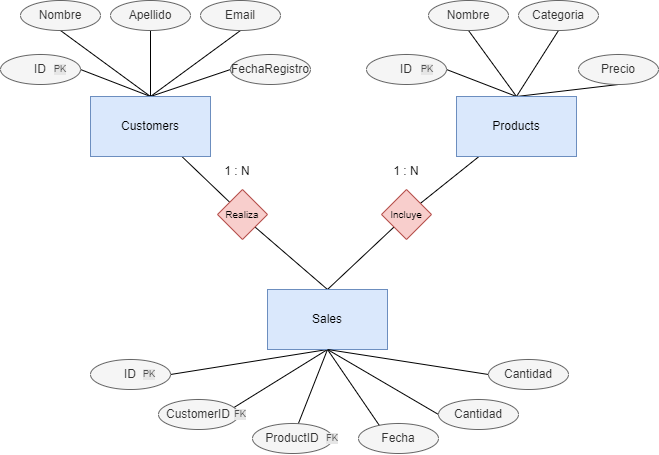

The diagram above was exported from draw.io. Its source (the exported page's mxGraphModel, read from the mxfile embedded in the PNG):
<mxGraphModel dx="1050" dy="522" grid="1" gridSize="10" guides="1" tooltips="1" connect="1" arrows="1" fold="1" page="1" pageScale="1" pageWidth="827" pageHeight="600" math="0" shadow="0">
  <root>
    <mxCell id="0" />
    <mxCell id="1" parent="0" />
    <mxCell id="KoivlP7_lZetMorfPLyE-1" style="rounded=0;orthogonalLoop=1;jettySize=auto;html=1;exitX=0.5;exitY=0;exitDx=0;exitDy=0;entryX=0.5;entryY=1;entryDx=0;entryDy=0;endArrow=none;endFill=0;" parent="1" source="KoivlP7_lZetMorfPLyE-7" target="KoivlP7_lZetMorfPLyE-8" edge="1">
      <mxGeometry relative="1" as="geometry" />
    </mxCell>
    <mxCell id="KoivlP7_lZetMorfPLyE-2" style="rounded=0;orthogonalLoop=1;jettySize=auto;html=1;exitX=0.5;exitY=0;exitDx=0;exitDy=0;entryX=0.5;entryY=1;entryDx=0;entryDy=0;endArrow=none;endFill=0;" parent="1" source="KoivlP7_lZetMorfPLyE-7" target="KoivlP7_lZetMorfPLyE-9" edge="1">
      <mxGeometry relative="1" as="geometry" />
    </mxCell>
    <mxCell id="KoivlP7_lZetMorfPLyE-3" style="rounded=0;orthogonalLoop=1;jettySize=auto;html=1;exitX=0.5;exitY=0;exitDx=0;exitDy=0;entryX=0.5;entryY=1;entryDx=0;entryDy=0;endArrow=none;endFill=0;" parent="1" source="KoivlP7_lZetMorfPLyE-7" target="KoivlP7_lZetMorfPLyE-10" edge="1">
      <mxGeometry relative="1" as="geometry" />
    </mxCell>
    <mxCell id="KoivlP7_lZetMorfPLyE-4" style="rounded=0;orthogonalLoop=1;jettySize=auto;html=1;exitX=0.5;exitY=0;exitDx=0;exitDy=0;entryX=0;entryY=0.5;entryDx=0;entryDy=0;endArrow=none;endFill=0;" parent="1" source="KoivlP7_lZetMorfPLyE-7" target="KoivlP7_lZetMorfPLyE-12" edge="1">
      <mxGeometry relative="1" as="geometry" />
    </mxCell>
    <mxCell id="KoivlP7_lZetMorfPLyE-5" style="rounded=0;orthogonalLoop=1;jettySize=auto;html=1;exitX=0.5;exitY=0;exitDx=0;exitDy=0;entryX=1;entryY=0.5;entryDx=0;entryDy=0;endArrow=none;endFill=0;" parent="1" source="KoivlP7_lZetMorfPLyE-7" target="KoivlP7_lZetMorfPLyE-11" edge="1">
      <mxGeometry relative="1" as="geometry" />
    </mxCell>
    <mxCell id="KoivlP7_lZetMorfPLyE-6" value="" style="rounded=0;orthogonalLoop=1;jettySize=auto;html=1;endArrow=none;endFill=0;" parent="1" source="KoivlP7_lZetMorfPLyE-7" target="KoivlP7_lZetMorfPLyE-13" edge="1">
      <mxGeometry relative="1" as="geometry" />
    </mxCell>
    <mxCell id="KoivlP7_lZetMorfPLyE-7" value="Customers" style="rounded=0;whiteSpace=wrap;html=1;fillColor=#dae8fc;strokeColor=#6c8ebf;" parent="1" vertex="1">
      <mxGeometry x="172" y="171" width="120" height="60" as="geometry" />
    </mxCell>
    <mxCell id="KoivlP7_lZetMorfPLyE-8" value="Nombre" style="ellipse;whiteSpace=wrap;html=1;fillColor=#f5f5f5;fontColor=#333333;strokeColor=#666666;" parent="1" vertex="1">
      <mxGeometry x="102" y="75" width="80" height="30" as="geometry" />
    </mxCell>
    <mxCell id="KoivlP7_lZetMorfPLyE-9" value="Apellido" style="ellipse;whiteSpace=wrap;html=1;fillColor=#f5f5f5;fontColor=#333333;strokeColor=#666666;" parent="1" vertex="1">
      <mxGeometry x="192" y="75" width="80" height="30" as="geometry" />
    </mxCell>
    <mxCell id="KoivlP7_lZetMorfPLyE-10" value="Email" style="ellipse;whiteSpace=wrap;html=1;fillColor=#f5f5f5;fontColor=#333333;strokeColor=#666666;" parent="1" vertex="1">
      <mxGeometry x="282" y="75" width="80" height="30" as="geometry" />
    </mxCell>
    <mxCell id="KoivlP7_lZetMorfPLyE-11" value="ID" style="ellipse;whiteSpace=wrap;html=1;fillColor=#f5f5f5;fontColor=#333333;strokeColor=#666666;" parent="1" vertex="1">
      <mxGeometry x="82" y="129" width="80" height="30" as="geometry" />
    </mxCell>
    <mxCell id="KoivlP7_lZetMorfPLyE-12" value="FechaRegistro" style="ellipse;whiteSpace=wrap;html=1;fillColor=#f5f5f5;fontColor=#333333;strokeColor=#666666;" parent="1" vertex="1">
      <mxGeometry x="312" y="129" width="80" height="30" as="geometry" />
    </mxCell>
    <mxCell id="KoivlP7_lZetMorfPLyE-42" style="rounded=0;orthogonalLoop=1;jettySize=auto;html=1;exitX=1;exitY=1;exitDx=0;exitDy=0;entryX=0.5;entryY=0;entryDx=0;entryDy=0;endArrow=none;endFill=0;" parent="1" source="KoivlP7_lZetMorfPLyE-13" target="KoivlP7_lZetMorfPLyE-33" edge="1">
      <mxGeometry relative="1" as="geometry" />
    </mxCell>
    <mxCell id="KoivlP7_lZetMorfPLyE-13" value="Realiza" style="rhombus;whiteSpace=wrap;html=1;fillColor=#f8cecc;strokeColor=#b85450;fontSize=10;" parent="1" vertex="1">
      <mxGeometry x="299" y="264" width="50" height="50" as="geometry" />
    </mxCell>
    <mxCell id="KoivlP7_lZetMorfPLyE-14" style="rounded=0;orthogonalLoop=1;jettySize=auto;html=1;exitX=0.5;exitY=0;exitDx=0;exitDy=0;entryX=0.5;entryY=1;entryDx=0;entryDy=0;endArrow=none;endFill=0;" parent="1" source="KoivlP7_lZetMorfPLyE-20" target="KoivlP7_lZetMorfPLyE-21" edge="1">
      <mxGeometry relative="1" as="geometry" />
    </mxCell>
    <mxCell id="KoivlP7_lZetMorfPLyE-15" style="rounded=0;orthogonalLoop=1;jettySize=auto;html=1;exitX=0.5;exitY=0;exitDx=0;exitDy=0;entryX=0.5;entryY=1;entryDx=0;entryDy=0;endArrow=none;endFill=0;" parent="1" source="KoivlP7_lZetMorfPLyE-20" target="KoivlP7_lZetMorfPLyE-22" edge="1">
      <mxGeometry relative="1" as="geometry" />
    </mxCell>
    <mxCell id="KoivlP7_lZetMorfPLyE-16" style="rounded=0;orthogonalLoop=1;jettySize=auto;html=1;exitX=0.5;exitY=0;exitDx=0;exitDy=0;entryX=0.5;entryY=1;entryDx=0;entryDy=0;endArrow=none;endFill=0;" parent="1" source="KoivlP7_lZetMorfPLyE-20" target="KoivlP7_lZetMorfPLyE-23" edge="1">
      <mxGeometry relative="1" as="geometry" />
    </mxCell>
    <mxCell id="KoivlP7_lZetMorfPLyE-18" style="rounded=0;orthogonalLoop=1;jettySize=auto;html=1;exitX=0.5;exitY=0;exitDx=0;exitDy=0;entryX=1;entryY=0.5;entryDx=0;entryDy=0;endArrow=none;endFill=0;" parent="1" source="KoivlP7_lZetMorfPLyE-20" target="KoivlP7_lZetMorfPLyE-24" edge="1">
      <mxGeometry relative="1" as="geometry" />
    </mxCell>
    <mxCell id="KoivlP7_lZetMorfPLyE-19" value="" style="rounded=0;orthogonalLoop=1;jettySize=auto;html=1;endArrow=none;endFill=0;" parent="1" source="KoivlP7_lZetMorfPLyE-20" target="KoivlP7_lZetMorfPLyE-26" edge="1">
      <mxGeometry relative="1" as="geometry" />
    </mxCell>
    <mxCell id="KoivlP7_lZetMorfPLyE-20" value="Products" style="rounded=0;whiteSpace=wrap;html=1;fillColor=#dae8fc;strokeColor=#6c8ebf;" parent="1" vertex="1">
      <mxGeometry x="538" y="171" width="120" height="60" as="geometry" />
    </mxCell>
    <mxCell id="KoivlP7_lZetMorfPLyE-21" value="Nombre" style="ellipse;whiteSpace=wrap;html=1;fillColor=#f5f5f5;fontColor=#333333;strokeColor=#666666;" parent="1" vertex="1">
      <mxGeometry x="510" y="75" width="80" height="30" as="geometry" />
    </mxCell>
    <mxCell id="KoivlP7_lZetMorfPLyE-22" value="Categoria" style="ellipse;whiteSpace=wrap;html=1;fillColor=#f5f5f5;fontColor=#333333;strokeColor=#666666;" parent="1" vertex="1">
      <mxGeometry x="600" y="75" width="80" height="30" as="geometry" />
    </mxCell>
    <mxCell id="KoivlP7_lZetMorfPLyE-23" value="Precio" style="ellipse;whiteSpace=wrap;html=1;fillColor=#f5f5f5;fontColor=#333333;strokeColor=#666666;" parent="1" vertex="1">
      <mxGeometry x="660" y="129" width="80" height="30" as="geometry" />
    </mxCell>
    <mxCell id="KoivlP7_lZetMorfPLyE-24" value="ID" style="ellipse;whiteSpace=wrap;html=1;fillColor=#f5f5f5;fontColor=#333333;strokeColor=#666666;" parent="1" vertex="1">
      <mxGeometry x="448" y="129" width="80" height="30" as="geometry" />
    </mxCell>
    <mxCell id="KoivlP7_lZetMorfPLyE-44" style="rounded=0;orthogonalLoop=1;jettySize=auto;html=1;exitX=0;exitY=1;exitDx=0;exitDy=0;endArrow=none;endFill=0;entryX=0.5;entryY=0;entryDx=0;entryDy=0;" parent="1" source="KoivlP7_lZetMorfPLyE-26" target="KoivlP7_lZetMorfPLyE-33" edge="1">
      <mxGeometry relative="1" as="geometry" />
    </mxCell>
    <mxCell id="KoivlP7_lZetMorfPLyE-26" value="Incluye" style="rhombus;whiteSpace=wrap;html=1;fillColor=#f8cecc;strokeColor=#b85450;fontSize=10;" parent="1" vertex="1">
      <mxGeometry x="463" y="264" width="50" height="50" as="geometry" />
    </mxCell>
    <mxCell id="KoivlP7_lZetMorfPLyE-27" style="rounded=0;orthogonalLoop=1;jettySize=auto;html=1;exitX=0.5;exitY=1;exitDx=0;exitDy=0;entryX=0.5;entryY=1;entryDx=0;entryDy=0;endArrow=none;endFill=0;" parent="1" source="KoivlP7_lZetMorfPLyE-33" target="KoivlP7_lZetMorfPLyE-34" edge="1">
      <mxGeometry relative="1" as="geometry">
        <mxPoint x="409" y="594" as="sourcePoint" />
      </mxGeometry>
    </mxCell>
    <mxCell id="KoivlP7_lZetMorfPLyE-28" style="rounded=0;orthogonalLoop=1;jettySize=auto;html=1;endArrow=none;endFill=0;exitX=0.5;exitY=1;exitDx=0;exitDy=0;" parent="1" source="KoivlP7_lZetMorfPLyE-33" target="KoivlP7_lZetMorfPLyE-35" edge="1">
      <mxGeometry relative="1" as="geometry">
        <mxPoint x="409" y="594" as="sourcePoint" />
      </mxGeometry>
    </mxCell>
    <mxCell id="KoivlP7_lZetMorfPLyE-29" style="rounded=0;orthogonalLoop=1;jettySize=auto;html=1;exitX=0.5;exitY=1;exitDx=0;exitDy=0;entryX=0.5;entryY=1;entryDx=0;entryDy=0;endArrow=none;endFill=0;" parent="1" source="KoivlP7_lZetMorfPLyE-33" target="KoivlP7_lZetMorfPLyE-36" edge="1">
      <mxGeometry relative="1" as="geometry">
        <mxPoint x="409" y="594" as="sourcePoint" />
      </mxGeometry>
    </mxCell>
    <mxCell id="KoivlP7_lZetMorfPLyE-30" style="rounded=0;orthogonalLoop=1;jettySize=auto;html=1;exitX=0.5;exitY=1;exitDx=0;exitDy=0;entryX=0;entryY=0.5;entryDx=0;entryDy=0;endArrow=none;endFill=0;" parent="1" source="KoivlP7_lZetMorfPLyE-33" target="KoivlP7_lZetMorfPLyE-38" edge="1">
      <mxGeometry relative="1" as="geometry">
        <mxPoint x="409" y="594" as="sourcePoint" />
      </mxGeometry>
    </mxCell>
    <mxCell id="KoivlP7_lZetMorfPLyE-31" style="rounded=0;orthogonalLoop=1;jettySize=auto;html=1;exitX=0.5;exitY=1;exitDx=0;exitDy=0;entryX=1;entryY=0.5;entryDx=0;entryDy=0;endArrow=none;endFill=0;" parent="1" source="KoivlP7_lZetMorfPLyE-33" target="KoivlP7_lZetMorfPLyE-37" edge="1">
      <mxGeometry relative="1" as="geometry">
        <mxPoint x="409" y="594" as="sourcePoint" />
      </mxGeometry>
    </mxCell>
    <mxCell id="KoivlP7_lZetMorfPLyE-33" value="Sales" style="rounded=0;whiteSpace=wrap;html=1;fillColor=#dae8fc;strokeColor=#6c8ebf;" parent="1" vertex="1">
      <mxGeometry x="349" y="364" width="120" height="60" as="geometry" />
    </mxCell>
    <mxCell id="KoivlP7_lZetMorfPLyE-34" value="CustomerID" style="ellipse;whiteSpace=wrap;html=1;fillColor=#f5f5f5;fontColor=#333333;strokeColor=#666666;" parent="1" vertex="1">
      <mxGeometry x="240" y="474" width="80" height="30" as="geometry" />
    </mxCell>
    <mxCell id="KoivlP7_lZetMorfPLyE-35" value="ProductID" style="ellipse;whiteSpace=wrap;html=1;fillColor=#f5f5f5;fontColor=#333333;strokeColor=#666666;" parent="1" vertex="1">
      <mxGeometry x="334" y="498" width="80" height="30" as="geometry" />
    </mxCell>
    <mxCell id="KoivlP7_lZetMorfPLyE-36" value="Fecha" style="ellipse;whiteSpace=wrap;html=1;fillColor=#f5f5f5;fontColor=#333333;strokeColor=#666666;" parent="1" vertex="1">
      <mxGeometry x="440" y="498" width="80" height="30" as="geometry" />
    </mxCell>
    <mxCell id="KoivlP7_lZetMorfPLyE-37" value="ID" style="ellipse;whiteSpace=wrap;html=1;fillColor=#f5f5f5;fontColor=#333333;strokeColor=#666666;" parent="1" vertex="1">
      <mxGeometry x="172" y="434" width="80" height="30" as="geometry" />
    </mxCell>
    <mxCell id="KoivlP7_lZetMorfPLyE-38" value="Cantidad" style="ellipse;whiteSpace=wrap;html=1;fillColor=#f5f5f5;fontColor=#333333;strokeColor=#666666;" parent="1" vertex="1">
      <mxGeometry x="520" y="474" width="80" height="30" as="geometry" />
    </mxCell>
    <mxCell id="KoivlP7_lZetMorfPLyE-51" style="rounded=0;orthogonalLoop=1;jettySize=auto;html=1;exitX=0;exitY=0.5;exitDx=0;exitDy=0;entryX=0.5;entryY=1;entryDx=0;entryDy=0;endArrow=none;endFill=0;" parent="1" source="KoivlP7_lZetMorfPLyE-47" target="KoivlP7_lZetMorfPLyE-33" edge="1">
      <mxGeometry relative="1" as="geometry" />
    </mxCell>
    <mxCell id="KoivlP7_lZetMorfPLyE-47" value="Cantidad" style="ellipse;whiteSpace=wrap;html=1;fillColor=#f5f5f5;fontColor=#333333;strokeColor=#666666;" parent="1" vertex="1">
      <mxGeometry x="570" y="434" width="80" height="30" as="geometry" />
    </mxCell>
    <mxCell id="OCGoHCNHTljR4pMQ6RX4-1" value="1 : N" style="text;html=1;align=center;verticalAlign=middle;whiteSpace=wrap;rounded=0;" vertex="1" parent="1">
      <mxGeometry x="289" y="231" width="60" height="30" as="geometry" />
    </mxCell>
    <mxCell id="OCGoHCNHTljR4pMQ6RX4-2" value="1 : N" style="text;html=1;align=center;verticalAlign=middle;whiteSpace=wrap;rounded=0;" vertex="1" parent="1">
      <mxGeometry x="458" y="231" width="60" height="30" as="geometry" />
    </mxCell>
    <mxCell id="OCGoHCNHTljR4pMQ6RX4-4" value="PK" style="text;html=1;align=center;verticalAlign=middle;whiteSpace=wrap;rounded=0;fontSize=9;labelBackgroundColor=#E6E6E6;fontColor=#4D4D4D;" vertex="1" parent="1">
      <mxGeometry x="133" y="137" width="18" height="14" as="geometry" />
    </mxCell>
    <mxCell id="OCGoHCNHTljR4pMQ6RX4-5" value="PK" style="text;html=1;align=center;verticalAlign=middle;whiteSpace=wrap;rounded=0;fontSize=9;labelBackgroundColor=#E6E6E6;fontColor=#4D4D4D;" vertex="1" parent="1">
      <mxGeometry x="500" y="137" width="18" height="14" as="geometry" />
    </mxCell>
    <mxCell id="OCGoHCNHTljR4pMQ6RX4-6" value="PK" style="text;html=1;align=center;verticalAlign=middle;whiteSpace=wrap;rounded=0;fontSize=9;labelBackgroundColor=#E6E6E6;fontColor=#4D4D4D;" vertex="1" parent="1">
      <mxGeometry x="222" y="442" width="18" height="14" as="geometry" />
    </mxCell>
    <mxCell id="OCGoHCNHTljR4pMQ6RX4-7" value="FK" style="text;html=1;align=center;verticalAlign=middle;whiteSpace=wrap;rounded=0;fontSize=9;labelBackgroundColor=#E6E6E6;fontColor=#4D4D4D;" vertex="1" parent="1">
      <mxGeometry x="313" y="482" width="18" height="14" as="geometry" />
    </mxCell>
    <mxCell id="OCGoHCNHTljR4pMQ6RX4-8" value="FK" style="text;html=1;align=center;verticalAlign=middle;whiteSpace=wrap;rounded=0;fontSize=9;labelBackgroundColor=#E6E6E6;fontColor=#4D4D4D;" vertex="1" parent="1">
      <mxGeometry x="405" y="506" width="18" height="14" as="geometry" />
    </mxCell>
  </root>
</mxGraphModel>